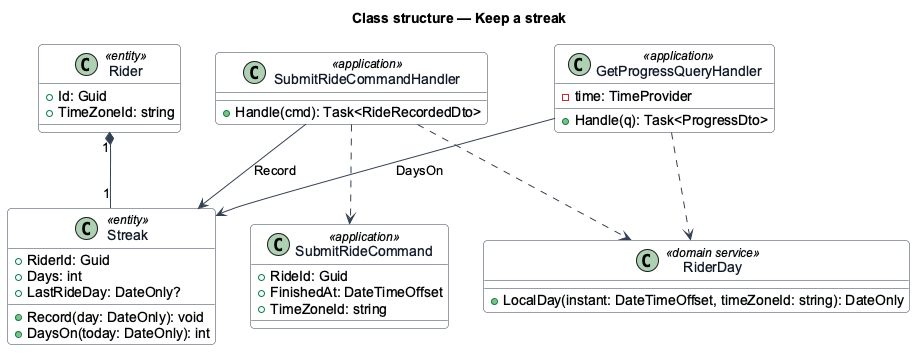

The diagram above was rendered by PlantUML. Its source (embedded in the PNG):
@startuml
' --- shared skin header ---
skinparam backgroundColor #FFFFFF
skinparam shadowing false
skinparam roundcorner 8
skinparam defaultFontName Arial
skinparam ArrowColor #344054
skinparam class {
  BorderColor #344054
  FontColor #101828
  BackgroundColor #F9FAFB
}
' --------------------------
title Class structure — Keep a streak
class Streak <<entity>> {
  +RiderId: Guid
  +Days: int
  +LastRideDay: DateOnly?
  +Record(day: DateOnly): void
  +DaysOn(today: DateOnly): int
}
class Rider <<entity>> {
  +Id: Guid
  +TimeZoneId: string
}
class RiderDay <<domain service>> {
  +LocalDay(instant: DateTimeOffset, timeZoneId: string): DateOnly
}
class SubmitRideCommand <<application>> {
  +RideId: Guid
  +FinishedAt: DateTimeOffset
  +TimeZoneId: string
}
class SubmitRideCommandHandler <<application>> {
  +Handle(cmd): Task<RideRecordedDto>
}
class GetProgressQueryHandler <<application>> {
  -time: TimeProvider
  +Handle(q): Task<ProgressDto>
}
Rider "1" *-- "1" Streak
SubmitRideCommandHandler ..> SubmitRideCommand
SubmitRideCommandHandler ..> RiderDay
SubmitRideCommandHandler --> Streak : Record
GetProgressQueryHandler ..> RiderDay
GetProgressQueryHandler --> Streak : DaysOn
@enduml